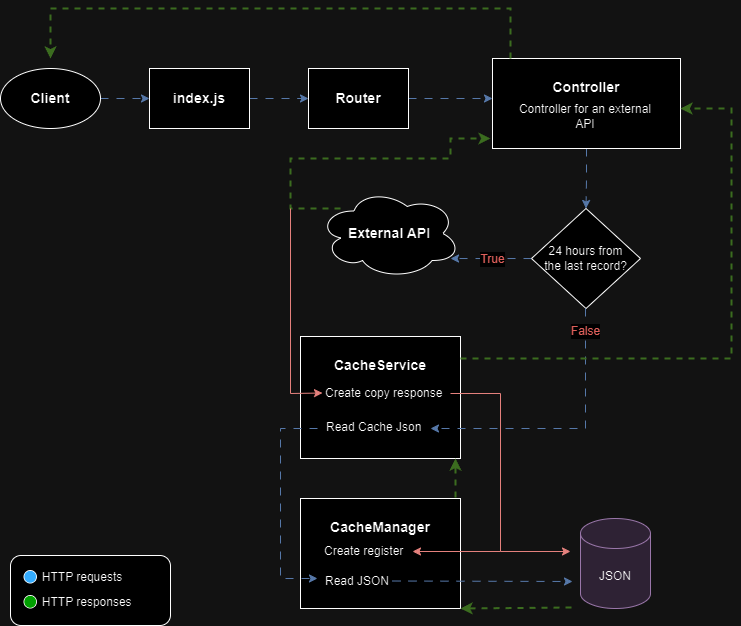

The diagram above was exported from draw.io. Its source (the exported page's mxGraphModel, read from the mxfile embedded in the PNG):
<mxGraphModel dx="1434" dy="746" grid="1" gridSize="10" guides="1" tooltips="1" connect="1" arrows="1" fold="1" page="1" pageScale="1" pageWidth="827" pageHeight="1169" math="0" shadow="0">
  <root>
    <mxCell id="0" />
    <mxCell id="1" parent="0" />
    <mxCell id="snhd2IPPh9iY8a654ynS-3" value="" style="edgeStyle=orthogonalEdgeStyle;rounded=0;orthogonalLoop=1;jettySize=auto;html=1;dashed=1;dashPattern=8 8;fillColor=#dae8fc;strokeColor=#6c8ebf;" edge="1" parent="1" source="snhd2IPPh9iY8a654ynS-1" target="snhd2IPPh9iY8a654ynS-2">
      <mxGeometry relative="1" as="geometry" />
    </mxCell>
    <mxCell id="snhd2IPPh9iY8a654ynS-1" value="&lt;h3&gt;Client&lt;/h3&gt;" style="ellipse;whiteSpace=wrap;html=1;" vertex="1" parent="1">
      <mxGeometry x="30" y="100" width="100" height="60" as="geometry" />
    </mxCell>
    <mxCell id="snhd2IPPh9iY8a654ynS-5" value="" style="edgeStyle=orthogonalEdgeStyle;rounded=0;orthogonalLoop=1;jettySize=auto;html=1;fillColor=#dae8fc;strokeColor=#6c8ebf;dashed=1;dashPattern=8 8;" edge="1" parent="1" source="snhd2IPPh9iY8a654ynS-2" target="snhd2IPPh9iY8a654ynS-4">
      <mxGeometry relative="1" as="geometry" />
    </mxCell>
    <mxCell id="snhd2IPPh9iY8a654ynS-2" value="&lt;h3&gt;index.js&lt;/h3&gt;" style="whiteSpace=wrap;html=1;" vertex="1" parent="1">
      <mxGeometry x="179" y="100" width="100" height="60" as="geometry" />
    </mxCell>
    <mxCell id="snhd2IPPh9iY8a654ynS-7" value="" style="edgeStyle=orthogonalEdgeStyle;rounded=0;orthogonalLoop=1;jettySize=auto;html=1;fillColor=#dae8fc;strokeColor=#6c8ebf;dashed=1;dashPattern=8 8;" edge="1" parent="1" source="snhd2IPPh9iY8a654ynS-4" target="snhd2IPPh9iY8a654ynS-6">
      <mxGeometry relative="1" as="geometry">
        <Array as="points">
          <mxPoint x="500" y="130" />
          <mxPoint x="500" y="130" />
        </Array>
      </mxGeometry>
    </mxCell>
    <mxCell id="snhd2IPPh9iY8a654ynS-4" value="&lt;h3&gt;Router&lt;/h3&gt;" style="whiteSpace=wrap;html=1;" vertex="1" parent="1">
      <mxGeometry x="338" y="100" width="100" height="60" as="geometry" />
    </mxCell>
    <mxCell id="snhd2IPPh9iY8a654ynS-15" value="" style="edgeStyle=orthogonalEdgeStyle;rounded=0;orthogonalLoop=1;jettySize=auto;html=1;fillColor=#dae8fc;strokeColor=#6c8ebf;dashed=1;dashPattern=8 8;" edge="1" parent="1" source="snhd2IPPh9iY8a654ynS-6" target="snhd2IPPh9iY8a654ynS-14">
      <mxGeometry relative="1" as="geometry" />
    </mxCell>
    <mxCell id="snhd2IPPh9iY8a654ynS-6" value="&lt;h3&gt;Controller&lt;/h3&gt;" style="whiteSpace=wrap;html=1;verticalAlign=top;" vertex="1" parent="1">
      <mxGeometry x="522" y="90" width="188" height="90" as="geometry" />
    </mxCell>
    <mxCell id="snhd2IPPh9iY8a654ynS-9" value="Controller for an external API" style="text;html=1;strokeColor=none;fillColor=none;align=center;verticalAlign=middle;whiteSpace=wrap;rounded=0;" vertex="1" parent="1">
      <mxGeometry x="540" y="133" width="150" height="30" as="geometry" />
    </mxCell>
    <mxCell id="snhd2IPPh9iY8a654ynS-20" value="" style="edgeStyle=orthogonalEdgeStyle;rounded=0;orthogonalLoop=1;jettySize=auto;html=1;fillColor=#dae8fc;strokeColor=#6c8ebf;dashed=1;dashPattern=8 8;entryX=0.93;entryY=0.778;entryDx=0;entryDy=0;entryPerimeter=0;" edge="1" parent="1" source="snhd2IPPh9iY8a654ynS-14" target="snhd2IPPh9iY8a654ynS-19">
      <mxGeometry relative="1" as="geometry" />
    </mxCell>
    <mxCell id="snhd2IPPh9iY8a654ynS-21" value="&lt;font color=&quot;#ea6b66&quot; style=&quot;font-size: 12px;&quot;&gt;True&lt;/font&gt;" style="edgeLabel;html=1;align=center;verticalAlign=middle;resizable=0;points=[];fontSize=12;" vertex="1" connectable="0" parent="snhd2IPPh9iY8a654ynS-20">
      <mxGeometry x="-0.0133" y="2" relative="1" as="geometry">
        <mxPoint y="-2" as="offset" />
      </mxGeometry>
    </mxCell>
    <mxCell id="snhd2IPPh9iY8a654ynS-14" value="24 hours from &lt;br&gt;the last record?" style="rhombus;whiteSpace=wrap;html=1;verticalAlign=middle;" vertex="1" parent="1">
      <mxGeometry x="561" y="240" width="109" height="100" as="geometry" />
    </mxCell>
    <mxCell id="snhd2IPPh9iY8a654ynS-19" value="&lt;h3&gt;External API&lt;/h3&gt;" style="ellipse;shape=cloud;whiteSpace=wrap;html=1;" vertex="1" parent="1">
      <mxGeometry x="348" y="220" width="142" height="90" as="geometry" />
    </mxCell>
    <mxCell id="snhd2IPPh9iY8a654ynS-22" value="&lt;h3&gt;CacheService&lt;/h3&gt;" style="whiteSpace=wrap;html=1;verticalAlign=top;" vertex="1" parent="1">
      <mxGeometry x="330" y="368" width="160" height="122" as="geometry" />
    </mxCell>
    <mxCell id="snhd2IPPh9iY8a654ynS-24" value="" style="endArrow=classic;html=1;rounded=0;dashed=1;fillColor=#d5e8d4;strokeColor=#82b366;strokeWidth=2;exitX=0.155;exitY=0.222;exitDx=0;exitDy=0;exitPerimeter=0;" edge="1" parent="1" source="snhd2IPPh9iY8a654ynS-19">
      <mxGeometry width="50" height="50" relative="1" as="geometry">
        <mxPoint x="350" y="240" as="sourcePoint" />
        <mxPoint x="520" y="170" as="targetPoint" />
        <Array as="points">
          <mxPoint x="320" y="240" />
          <mxPoint x="320" y="190" />
          <mxPoint x="480" y="190" />
          <mxPoint x="480" y="170" />
        </Array>
      </mxGeometry>
    </mxCell>
    <mxCell id="snhd2IPPh9iY8a654ynS-27" value="Create copy response" style="text;html=1;strokeColor=none;fillColor=none;align=left;verticalAlign=middle;whiteSpace=wrap;rounded=0;" vertex="1" parent="1">
      <mxGeometry x="353" y="410" width="127" height="30" as="geometry" />
    </mxCell>
    <mxCell id="snhd2IPPh9iY8a654ynS-28" value="&lt;h3&gt;CacheManager&lt;/h3&gt;" style="whiteSpace=wrap;html=1;verticalAlign=top;" vertex="1" parent="1">
      <mxGeometry x="330" y="530" width="160" height="110" as="geometry" />
    </mxCell>
    <mxCell id="snhd2IPPh9iY8a654ynS-30" value="JSON" style="shape=cylinder3;whiteSpace=wrap;html=1;boundedLbl=1;backgroundOutline=1;size=15;fillColor=#e1d5e7;strokeColor=#9673a6;" vertex="1" parent="1">
      <mxGeometry x="610" y="550" width="70" height="90" as="geometry" />
    </mxCell>
    <mxCell id="snhd2IPPh9iY8a654ynS-32" value="Create register" style="text;html=1;strokeColor=none;fillColor=none;align=left;verticalAlign=middle;whiteSpace=wrap;rounded=0;" vertex="1" parent="1">
      <mxGeometry x="352" y="568" width="90" height="30" as="geometry" />
    </mxCell>
    <mxCell id="snhd2IPPh9iY8a654ynS-34" value="Read Cache Json" style="text;html=1;strokeColor=none;fillColor=none;align=left;verticalAlign=middle;whiteSpace=wrap;rounded=0;" vertex="1" parent="1">
      <mxGeometry x="354" y="444" width="120" height="30" as="geometry" />
    </mxCell>
    <mxCell id="snhd2IPPh9iY8a654ynS-36" value="Read JSON" style="text;html=1;strokeColor=none;fillColor=none;align=left;verticalAlign=middle;whiteSpace=wrap;rounded=0;" vertex="1" parent="1">
      <mxGeometry x="353" y="598" width="90" height="30" as="geometry" />
    </mxCell>
    <mxCell id="snhd2IPPh9iY8a654ynS-39" value="" style="endArrow=classic;html=1;rounded=0;fillColor=#dae8fc;strokeColor=#6c8ebf;dashed=1;dashPattern=8 8;" edge="1" parent="1">
      <mxGeometry width="50" height="50" relative="1" as="geometry">
        <mxPoint x="615" y="340" as="sourcePoint" />
        <mxPoint x="460" y="460" as="targetPoint" />
        <Array as="points">
          <mxPoint x="615" y="460" />
        </Array>
      </mxGeometry>
    </mxCell>
    <mxCell id="snhd2IPPh9iY8a654ynS-40" value="False" style="edgeLabel;html=1;align=center;verticalAlign=middle;resizable=0;points=[];fontSize=12;fontColor=#EA6B66;" vertex="1" connectable="0" parent="snhd2IPPh9iY8a654ynS-39">
      <mxGeometry x="-0.6873" y="2" relative="1" as="geometry">
        <mxPoint x="-3" y="-21" as="offset" />
      </mxGeometry>
    </mxCell>
    <mxCell id="snhd2IPPh9iY8a654ynS-41" value="" style="endArrow=classic;html=1;rounded=0;fillColor=#f8cecc;strokeColor=#b85450;" edge="1" parent="1">
      <mxGeometry width="50" height="50" relative="1" as="geometry">
        <mxPoint x="320" y="240" as="sourcePoint" />
        <mxPoint x="352" y="424.5" as="targetPoint" />
        <Array as="points">
          <mxPoint x="320" y="425" />
        </Array>
      </mxGeometry>
    </mxCell>
    <mxCell id="snhd2IPPh9iY8a654ynS-42" value="" style="endArrow=classic;html=1;rounded=0;entryX=1;entryY=0.5;entryDx=0;entryDy=0;fillColor=#f8cecc;strokeColor=#b85450;" edge="1" parent="1" target="snhd2IPPh9iY8a654ynS-32">
      <mxGeometry width="50" height="50" relative="1" as="geometry">
        <mxPoint x="480" y="425" as="sourcePoint" />
        <mxPoint x="530" y="590" as="targetPoint" />
        <Array as="points">
          <mxPoint x="530" y="425" />
          <mxPoint x="530" y="583" />
        </Array>
      </mxGeometry>
    </mxCell>
    <mxCell id="snhd2IPPh9iY8a654ynS-44" value="" style="endArrow=classic;html=1;rounded=0;fillColor=#d5e8d4;strokeColor=#82b366;dashed=1;strokeWidth=2;" edge="1" parent="1">
      <mxGeometry width="50" height="50" relative="1" as="geometry">
        <mxPoint x="540" y="90" as="sourcePoint" />
        <mxPoint x="80" y="90" as="targetPoint" />
        <Array as="points">
          <mxPoint x="540" y="40" />
          <mxPoint x="80" y="40" />
        </Array>
      </mxGeometry>
    </mxCell>
    <mxCell id="snhd2IPPh9iY8a654ynS-45" value="" style="endArrow=classic;html=1;rounded=0;fillColor=#f8cecc;strokeColor=#b85450;" edge="1" parent="1">
      <mxGeometry width="50" height="50" relative="1" as="geometry">
        <mxPoint x="530" y="583" as="sourcePoint" />
        <mxPoint x="600" y="583" as="targetPoint" />
      </mxGeometry>
    </mxCell>
    <mxCell id="snhd2IPPh9iY8a654ynS-46" value="" style="endArrow=classic;html=1;rounded=0;entryX=-0.067;entryY=0.4;entryDx=0;entryDy=0;entryPerimeter=0;fillColor=#dae8fc;strokeColor=#6c8ebf;dashed=1;dashPattern=8 8;" edge="1" parent="1" target="snhd2IPPh9iY8a654ynS-36">
      <mxGeometry width="50" height="50" relative="1" as="geometry">
        <mxPoint x="347" y="460" as="sourcePoint" />
        <mxPoint x="360" y="710" as="targetPoint" />
        <Array as="points">
          <mxPoint x="310" y="460" />
          <mxPoint x="310" y="610" />
        </Array>
      </mxGeometry>
    </mxCell>
    <mxCell id="snhd2IPPh9iY8a654ynS-47" value="" style="endArrow=classic;html=1;rounded=0;fillColor=#dae8fc;strokeColor=#6c8ebf;dashed=1;dashPattern=8 8;" edge="1" parent="1">
      <mxGeometry width="50" height="50" relative="1" as="geometry">
        <mxPoint x="422" y="612.5" as="sourcePoint" />
        <mxPoint x="602" y="613" as="targetPoint" />
      </mxGeometry>
    </mxCell>
    <mxCell id="snhd2IPPh9iY8a654ynS-48" value="" style="endArrow=classic;html=1;rounded=0;entryX=1;entryY=1;entryDx=0;entryDy=0;fillColor=#d5e8d4;strokeColor=#82b366;dashed=1;strokeWidth=2;" edge="1" parent="1" target="snhd2IPPh9iY8a654ynS-28">
      <mxGeometry width="50" height="50" relative="1" as="geometry">
        <mxPoint x="601" y="639" as="sourcePoint" />
        <mxPoint x="510" y="640" as="targetPoint" />
      </mxGeometry>
    </mxCell>
    <mxCell id="snhd2IPPh9iY8a654ynS-49" value="" style="endArrow=classic;html=1;rounded=0;entryX=1;entryY=1;entryDx=0;entryDy=0;fillColor=#d5e8d4;strokeColor=#82b366;dashed=1;strokeWidth=2;" edge="1" parent="1">
      <mxGeometry width="50" height="50" relative="1" as="geometry">
        <mxPoint x="485" y="529" as="sourcePoint" />
        <mxPoint x="485" y="490" as="targetPoint" />
      </mxGeometry>
    </mxCell>
    <mxCell id="snhd2IPPh9iY8a654ynS-50" value="" style="endArrow=classic;html=1;rounded=0;entryX=1;entryY=0.556;entryDx=0;entryDy=0;entryPerimeter=0;fillColor=#d5e8d4;strokeColor=#82b366;dashed=1;strokeWidth=2;exitX=1;exitY=0.18;exitDx=0;exitDy=0;exitPerimeter=0;" edge="1" parent="1" source="snhd2IPPh9iY8a654ynS-22" target="snhd2IPPh9iY8a654ynS-6">
      <mxGeometry width="50" height="50" relative="1" as="geometry">
        <mxPoint x="500" y="390" as="sourcePoint" />
        <mxPoint x="720" y="140" as="targetPoint" />
        <Array as="points">
          <mxPoint x="761" y="390" />
          <mxPoint x="761" y="140" />
        </Array>
      </mxGeometry>
    </mxCell>
    <mxCell id="snhd2IPPh9iY8a654ynS-51" value="" style="rounded=1;whiteSpace=wrap;html=1;" vertex="1" parent="1">
      <mxGeometry x="40" y="587" width="160" height="70" as="geometry" />
    </mxCell>
    <mxCell id="snhd2IPPh9iY8a654ynS-52" value="🔵 HTTP requests" style="text;html=1;strokeColor=none;fillColor=none;align=left;verticalAlign=middle;whiteSpace=wrap;rounded=0;" vertex="1" parent="1">
      <mxGeometry x="50" y="594" width="140" height="30" as="geometry" />
    </mxCell>
    <mxCell id="snhd2IPPh9iY8a654ynS-53" value="🟢 HTTP responses" style="text;html=1;strokeColor=none;fillColor=none;align=left;verticalAlign=middle;whiteSpace=wrap;rounded=0;" vertex="1" parent="1">
      <mxGeometry x="50" y="619" width="140" height="30" as="geometry" />
    </mxCell>
  </root>
</mxGraphModel>